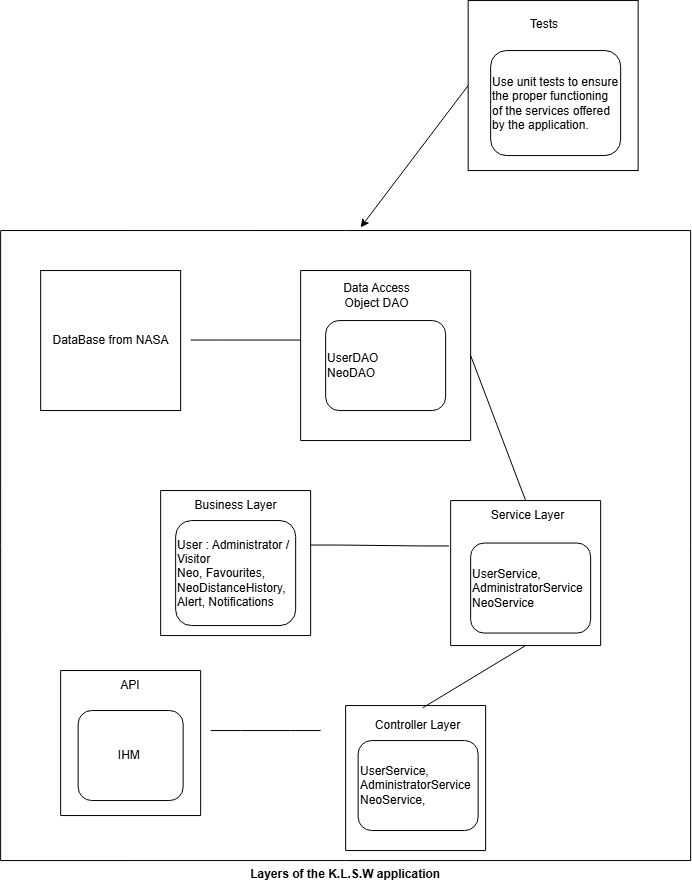

The diagram above was exported from draw.io. Its source (the exported page's mxGraphModel, read from the mxfile embedded in the PNG):
<mxGraphModel dx="2175" dy="2364" grid="1" gridSize="10" guides="1" tooltips="1" connect="1" arrows="1" fold="1" page="1" pageScale="1" pageWidth="827" pageHeight="1169" math="0" shadow="0">
  <root>
    <mxCell id="0" />
    <mxCell id="1" parent="0" />
    <mxCell id="0OfsaoqecLqJb7nIaiB1-2" parent="1" style="swimlane;startSize=0;fillColor=none;labelPosition=center;verticalLabelPosition=bottom;align=center;verticalAlign=top;fontFamily=Helvetica;" value="Layers of the K.L.S.W application" vertex="1">
      <mxGeometry height="630" width="690" x="80" y="-260" as="geometry">
        <mxRectangle height="40" width="50" x="310" y="-100" as="alternateBounds" />
      </mxGeometry>
    </mxCell>
    <mxCell id="0OfsaoqecLqJb7nIaiB1-3" parent="0OfsaoqecLqJb7nIaiB1-2" style="aspect=fixed;fillColor=none;html=1;" value="DataBase from NASA" vertex="1">
      <mxGeometry height="140" width="140" x="40" y="40" as="geometry" />
    </mxCell>
    <mxCell id="0OfsaoqecLqJb7nIaiB1-11" parent="0OfsaoqecLqJb7nIaiB1-2" style="swimlane;startSize=0;labelPosition=right;verticalLabelPosition=middle;align=left;verticalAlign=middle;" value="" vertex="1">
      <mxGeometry height="170" width="170" x="300" y="40" as="geometry" />
    </mxCell>
    <mxCell id="0OfsaoqecLqJb7nIaiB1-12" parent="0OfsaoqecLqJb7nIaiB1-11" style="text;html=1;whiteSpace=wrap;strokeColor=none;fillColor=none;align=center;verticalAlign=middle;rounded=0;" value="Data Access Object DAO" vertex="1">
      <mxGeometry height="30" width="85" x="34" y="10" as="geometry" />
    </mxCell>
    <mxCell id="j5ziKGymoludWzmJruka-13" parent="0OfsaoqecLqJb7nIaiB1-11" style="rounded=1;whiteSpace=wrap;html=1;align=left;" value="UserDAO&lt;div&gt;NeoDAO&lt;/div&gt;" vertex="1">
      <mxGeometry height="90" width="120" x="25" y="50" as="geometry" />
    </mxCell>
    <mxCell id="0OfsaoqecLqJb7nIaiB1-13" parent="0OfsaoqecLqJb7nIaiB1-2" style="swimlane;startSize=0;" value="" vertex="1">
      <mxGeometry height="145" width="140" x="60" y="440" as="geometry" />
    </mxCell>
    <mxCell id="j5ziKGymoludWzmJruka-11" parent="0OfsaoqecLqJb7nIaiB1-13" style="rounded=1;whiteSpace=wrap;html=1;align=center;" value="&lt;div&gt;IHM&amp;nbsp;&lt;/div&gt;" vertex="1">
      <mxGeometry height="90" width="105" x="17.5" y="40" as="geometry" />
    </mxCell>
    <mxCell id="0OfsaoqecLqJb7nIaiB1-18" parent="0OfsaoqecLqJb7nIaiB1-2" style="swimlane;startSize=0;" value="" vertex="1">
      <mxGeometry height="145" width="150" x="450" y="270" as="geometry" />
    </mxCell>
    <mxCell id="0OfsaoqecLqJb7nIaiB1-19" parent="0OfsaoqecLqJb7nIaiB1-18" style="text;html=1;whiteSpace=wrap;strokeColor=none;fillColor=none;align=center;verticalAlign=middle;rounded=0;" value="Service Layer" vertex="1">
      <mxGeometry height="30" width="85" x="35" as="geometry" />
    </mxCell>
    <mxCell id="j5ziKGymoludWzmJruka-9" parent="0OfsaoqecLqJb7nIaiB1-18" style="rounded=1;whiteSpace=wrap;html=1;align=left;" value="UserService, AdministratorService&lt;br&gt;&lt;div&gt;NeoService&lt;/div&gt;" vertex="1">
      <mxGeometry height="90" width="120" x="20" y="42.5" as="geometry" />
    </mxCell>
    <mxCell id="0OfsaoqecLqJb7nIaiB1-15" parent="0OfsaoqecLqJb7nIaiB1-2" style="text;html=1;whiteSpace=wrap;strokeColor=none;fillColor=none;align=center;verticalAlign=middle;rounded=0;" value="API" vertex="1">
      <mxGeometry height="30" width="60" x="100" y="440" as="geometry" />
    </mxCell>
    <mxCell id="0OfsaoqecLqJb7nIaiB1-22" parent="0OfsaoqecLqJb7nIaiB1-2" style="swimlane;startSize=0;" value="" vertex="1">
      <mxGeometry height="145" width="140" x="345" y="475" as="geometry" />
    </mxCell>
    <mxCell id="0OfsaoqecLqJb7nIaiB1-23" parent="0OfsaoqecLqJb7nIaiB1-22" style="text;html=1;whiteSpace=wrap;strokeColor=none;fillColor=none;align=center;verticalAlign=middle;rounded=0;" value="Controller Layer" vertex="1">
      <mxGeometry height="30" width="105" x="20" y="5" as="geometry" />
    </mxCell>
    <mxCell id="j5ziKGymoludWzmJruka-10" parent="0OfsaoqecLqJb7nIaiB1-22" style="rounded=1;whiteSpace=wrap;html=1;align=left;" value="UserService, AdministratorService&lt;br&gt;&lt;div&gt;NeoService,&amp;nbsp;&lt;/div&gt;" vertex="1">
      <mxGeometry height="90" width="120" x="12.5" y="35" as="geometry" />
    </mxCell>
    <mxCell id="0OfsaoqecLqJb7nIaiB1-26" parent="0OfsaoqecLqJb7nIaiB1-2" style="swimlane;startSize=0;" value="" vertex="1">
      <mxGeometry height="145" width="150" x="160" y="260" as="geometry" />
    </mxCell>
    <mxCell id="0OfsaoqecLqJb7nIaiB1-27" parent="0OfsaoqecLqJb7nIaiB1-26" style="text;html=1;whiteSpace=wrap;strokeColor=none;fillColor=none;align=center;verticalAlign=middle;rounded=0;" value="Business Layer" vertex="1">
      <mxGeometry height="30" width="85" x="32.5" as="geometry" />
    </mxCell>
    <mxCell id="j5ziKGymoludWzmJruka-6" parent="0OfsaoqecLqJb7nIaiB1-26" style="rounded=1;whiteSpace=wrap;html=1;align=left;" value="User : Administrator / Visitor&lt;div&gt;Neo, Favourites, NeoDistanceHistory,&lt;/div&gt;&lt;div&gt;Alert, Notifications&lt;/div&gt;" vertex="1">
      <mxGeometry height="105" width="120" x="15" y="30" as="geometry" />
    </mxCell>
    <mxCell id="0OfsaoqecLqJb7nIaiB1-34" edge="1" parent="0OfsaoqecLqJb7nIaiB1-2" style="endArrow=none;html=1;rounded=0;edgeStyle=entityRelationEdgeStyle;" value="">
      <mxGeometry height="50" relative="1" width="50" as="geometry">
        <mxPoint x="210" y="500" as="sourcePoint" />
        <mxPoint x="320" y="500" as="targetPoint" />
      </mxGeometry>
    </mxCell>
    <mxCell id="0OfsaoqecLqJb7nIaiB1-35" edge="1" parent="0OfsaoqecLqJb7nIaiB1-2" style="endArrow=none;html=1;rounded=0;edgeStyle=entityRelationEdgeStyle;" value="">
      <mxGeometry height="50" relative="1" width="50" as="geometry">
        <mxPoint x="190" y="109.5" as="sourcePoint" />
        <mxPoint x="300" y="109.5" as="targetPoint" />
      </mxGeometry>
    </mxCell>
    <mxCell id="0OfsaoqecLqJb7nIaiB1-36" edge="1" parent="0OfsaoqecLqJb7nIaiB1-2" source="0OfsaoqecLqJb7nIaiB1-22" style="endArrow=none;html=1;rounded=0;entryX=0.5;entryY=1;entryDx=0;entryDy=0;exitX=0.55;exitY=0.016;exitDx=0;exitDy=0;exitPerimeter=0;" target="0OfsaoqecLqJb7nIaiB1-18" value="">
      <mxGeometry height="50" relative="1" width="50" as="geometry">
        <mxPoint x="480" y="450" as="sourcePoint" />
        <mxPoint x="590" y="450" as="targetPoint" />
      </mxGeometry>
    </mxCell>
    <mxCell id="0OfsaoqecLqJb7nIaiB1-37" edge="1" parent="0OfsaoqecLqJb7nIaiB1-2" source="0OfsaoqecLqJb7nIaiB1-18" style="endArrow=none;html=1;rounded=0;entryX=1;entryY=0.5;entryDx=0;entryDy=0;exitX=0.5;exitY=0;exitDx=0;exitDy=0;" target="0OfsaoqecLqJb7nIaiB1-11" value="">
      <mxGeometry height="50" relative="1" width="50" as="geometry">
        <mxPoint x="580" y="222" as="sourcePoint" />
        <mxPoint x="683" y="160" as="targetPoint" />
      </mxGeometry>
    </mxCell>
    <mxCell id="0OfsaoqecLqJb7nIaiB1-33" edge="1" parent="0OfsaoqecLqJb7nIaiB1-2" style="endArrow=none;html=1;rounded=0;edgeStyle=entityRelationEdgeStyle;entryX=-0.011;entryY=0.313;entryDx=0;entryDy=0;entryPerimeter=0;" target="0OfsaoqecLqJb7nIaiB1-18" value="">
      <mxGeometry height="50" relative="1" width="50" as="geometry">
        <mxPoint x="310" y="314.5" as="sourcePoint" />
        <mxPoint x="420" y="314.5" as="targetPoint" />
      </mxGeometry>
    </mxCell>
    <mxCell id="j5ziKGymoludWzmJruka-1" parent="1" style="aspect=fixed;fillColor=none;html=1;" value="" vertex="1">
      <mxGeometry height="170" width="170" x="547.5" y="-490" as="geometry" />
    </mxCell>
    <mxCell id="j5ziKGymoludWzmJruka-3" parent="1" style="text;whiteSpace=wrap;html=1;" value="Tests" vertex="1">
      <mxGeometry height="50" width="50" x="607.5" y="-480" as="geometry" />
    </mxCell>
    <mxCell id="j5ziKGymoludWzmJruka-5" edge="1" parent="1" source="j5ziKGymoludWzmJruka-1" style="endArrow=classic;html=1;rounded=0;entryX=0.526;entryY=-0.005;entryDx=0;entryDy=0;entryPerimeter=0;exitX=0;exitY=0.5;exitDx=0;exitDy=0;" value="">
      <mxGeometry height="50" relative="1" width="50" as="geometry">
        <mxPoint x="537.06" y="-360" as="sourcePoint" />
        <mxPoint x="440.00000000000006" y="-263.1500000000001" as="targetPoint" />
      </mxGeometry>
    </mxCell>
    <mxCell id="j5ziKGymoludWzmJruka-36" parent="1" style="rounded=1;whiteSpace=wrap;html=1;align=left;" value="Use unit tests to ensure the proper functioning of the services offered by the application." vertex="1">
      <mxGeometry height="105" width="130" x="570" y="-440" as="geometry" />
    </mxCell>
  </root>
</mxGraphModel>